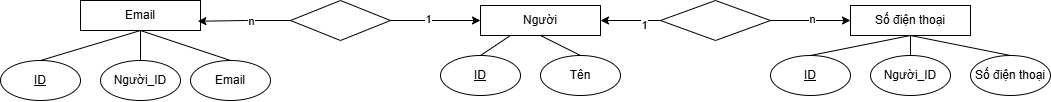

The diagram above was exported from draw.io. Its source (the exported page's mxGraphModel, read from the mxfile embedded in the PNG):
<mxGraphModel dx="1366" dy="764" grid="1" gridSize="10" guides="1" tooltips="1" connect="1" arrows="1" fold="1" page="1" pageScale="1" pageWidth="827" pageHeight="1169" math="0" shadow="0">
  <root>
    <mxCell id="0" />
    <mxCell id="1" parent="0" />
    <mxCell id="JiYVTj6QgLKltSs_Ofe9-19" value="" style="group" vertex="1" connectable="0" parent="1">
      <mxGeometry x="10" y="210" width="1050" height="100" as="geometry" />
    </mxCell>
    <mxCell id="JiYVTj6QgLKltSs_Ofe9-6" value="" style="group" vertex="1" connectable="0" parent="JiYVTj6QgLKltSs_Ofe9-19">
      <mxGeometry width="270" height="100" as="geometry" />
    </mxCell>
    <mxCell id="JiYVTj6QgLKltSs_Ofe9-2" value="&lt;u&gt;ID&lt;/u&gt;" style="ellipse;whiteSpace=wrap;html=1;" vertex="1" parent="JiYVTj6QgLKltSs_Ofe9-6">
      <mxGeometry y="60" width="80" height="40" as="geometry" />
    </mxCell>
    <mxCell id="WC-_N1LM10dKlPHuXtxz-4" value="Email" style="rounded=0;whiteSpace=wrap;html=1;" vertex="1" parent="JiYVTj6QgLKltSs_Ofe9-6">
      <mxGeometry x="80" width="120" height="30" as="geometry" />
    </mxCell>
    <mxCell id="WC-_N1LM10dKlPHuXtxz-10" value="Người_ID" style="ellipse;whiteSpace=wrap;html=1;" vertex="1" parent="JiYVTj6QgLKltSs_Ofe9-6">
      <mxGeometry x="100" y="60" width="80" height="40" as="geometry" />
    </mxCell>
    <mxCell id="WC-_N1LM10dKlPHuXtxz-11" value="Email" style="ellipse;whiteSpace=wrap;html=1;" vertex="1" parent="JiYVTj6QgLKltSs_Ofe9-6">
      <mxGeometry x="190" y="60" width="80" height="40" as="geometry" />
    </mxCell>
    <mxCell id="WC-_N1LM10dKlPHuXtxz-15" value="" style="endArrow=none;html=1;rounded=0;exitX=0.5;exitY=0;exitDx=0;exitDy=0;entryX=0.5;entryY=1;entryDx=0;entryDy=0;" edge="1" parent="JiYVTj6QgLKltSs_Ofe9-6" source="WC-_N1LM10dKlPHuXtxz-10" target="WC-_N1LM10dKlPHuXtxz-4">
      <mxGeometry width="50" height="50" relative="1" as="geometry">
        <mxPoint x="290" y="-30" as="sourcePoint" />
        <mxPoint x="340" y="-80" as="targetPoint" />
      </mxGeometry>
    </mxCell>
    <mxCell id="WC-_N1LM10dKlPHuXtxz-16" value="" style="endArrow=none;html=1;rounded=0;exitX=0.5;exitY=0;exitDx=0;exitDy=0;entryX=0.5;entryY=1;entryDx=0;entryDy=0;" edge="1" parent="JiYVTj6QgLKltSs_Ofe9-6" source="WC-_N1LM10dKlPHuXtxz-11" target="WC-_N1LM10dKlPHuXtxz-4">
      <mxGeometry width="50" height="50" relative="1" as="geometry">
        <mxPoint x="290" y="-30" as="sourcePoint" />
        <mxPoint x="340" y="-80" as="targetPoint" />
      </mxGeometry>
    </mxCell>
    <mxCell id="JiYVTj6QgLKltSs_Ofe9-5" value="" style="endArrow=none;html=1;rounded=0;exitX=0.5;exitY=0;exitDx=0;exitDy=0;entryX=0.5;entryY=1;entryDx=0;entryDy=0;" edge="1" parent="JiYVTj6QgLKltSs_Ofe9-6" source="JiYVTj6QgLKltSs_Ofe9-2" target="WC-_N1LM10dKlPHuXtxz-4">
      <mxGeometry width="50" height="50" relative="1" as="geometry">
        <mxPoint x="190" y="110" as="sourcePoint" />
        <mxPoint x="240" y="60" as="targetPoint" />
      </mxGeometry>
    </mxCell>
    <mxCell id="JiYVTj6QgLKltSs_Ofe9-18" value="" style="group" vertex="1" connectable="0" parent="JiYVTj6QgLKltSs_Ofe9-19">
      <mxGeometry x="290" width="760" height="95" as="geometry" />
    </mxCell>
    <mxCell id="WC-_N1LM10dKlPHuXtxz-23" value="" style="group" vertex="1" connectable="0" parent="JiYVTj6QgLKltSs_Ofe9-18">
      <mxGeometry x="150" y="5" width="180" height="90" as="geometry" />
    </mxCell>
    <mxCell id="WC-_N1LM10dKlPHuXtxz-2" value="Người" style="rounded=0;whiteSpace=wrap;html=1;" vertex="1" parent="WC-_N1LM10dKlPHuXtxz-23">
      <mxGeometry x="40" width="120" height="30" as="geometry" />
    </mxCell>
    <mxCell id="WC-_N1LM10dKlPHuXtxz-6" value="&lt;u&gt;ID&lt;/u&gt;" style="ellipse;whiteSpace=wrap;html=1;" vertex="1" parent="WC-_N1LM10dKlPHuXtxz-23">
      <mxGeometry y="50" width="80" height="40" as="geometry" />
    </mxCell>
    <mxCell id="WC-_N1LM10dKlPHuXtxz-7" value="Tên" style="ellipse;whiteSpace=wrap;html=1;" vertex="1" parent="WC-_N1LM10dKlPHuXtxz-23">
      <mxGeometry x="100" y="50" width="80" height="40" as="geometry" />
    </mxCell>
    <mxCell id="WC-_N1LM10dKlPHuXtxz-13" value="" style="endArrow=none;html=1;rounded=0;exitX=0.5;exitY=0;exitDx=0;exitDy=0;entryX=0.25;entryY=1;entryDx=0;entryDy=0;" edge="1" parent="WC-_N1LM10dKlPHuXtxz-23" source="WC-_N1LM10dKlPHuXtxz-6" target="WC-_N1LM10dKlPHuXtxz-2">
      <mxGeometry width="50" height="50" relative="1" as="geometry">
        <mxPoint x="90" y="150" as="sourcePoint" />
        <mxPoint x="140" y="100" as="targetPoint" />
      </mxGeometry>
    </mxCell>
    <mxCell id="WC-_N1LM10dKlPHuXtxz-14" value="" style="endArrow=none;html=1;rounded=0;exitX=0.5;exitY=0;exitDx=0;exitDy=0;entryX=0.5;entryY=1;entryDx=0;entryDy=0;" edge="1" parent="WC-_N1LM10dKlPHuXtxz-23" source="WC-_N1LM10dKlPHuXtxz-7" target="WC-_N1LM10dKlPHuXtxz-2">
      <mxGeometry width="50" height="50" relative="1" as="geometry">
        <mxPoint x="90" y="150" as="sourcePoint" />
        <mxPoint x="140" y="100" as="targetPoint" />
      </mxGeometry>
    </mxCell>
    <mxCell id="JiYVTj6QgLKltSs_Ofe9-4" value="" style="group" vertex="1" connectable="0" parent="JiYVTj6QgLKltSs_Ofe9-18">
      <mxGeometry x="480" y="5" width="280" height="90" as="geometry" />
    </mxCell>
    <mxCell id="WC-_N1LM10dKlPHuXtxz-9" value="Số điện thoại" style="ellipse;whiteSpace=wrap;html=1;" vertex="1" parent="JiYVTj6QgLKltSs_Ofe9-4">
      <mxGeometry x="200" y="50" width="80" height="40" as="geometry" />
    </mxCell>
    <mxCell id="WC-_N1LM10dKlPHuXtxz-19" value="" style="endArrow=none;html=1;rounded=0;exitX=0.5;exitY=0;exitDx=0;exitDy=0;entryX=0.5;entryY=1;entryDx=0;entryDy=0;" edge="1" parent="JiYVTj6QgLKltSs_Ofe9-4" source="WC-_N1LM10dKlPHuXtxz-9" target="WC-_N1LM10dKlPHuXtxz-5">
      <mxGeometry width="50" height="50" relative="1" as="geometry">
        <mxPoint y="-60" as="sourcePoint" />
        <mxPoint x="50" y="-110" as="targetPoint" />
      </mxGeometry>
    </mxCell>
    <mxCell id="WC-_N1LM10dKlPHuXtxz-5" value="Số điện thoại" style="rounded=0;whiteSpace=wrap;html=1;" vertex="1" parent="JiYVTj6QgLKltSs_Ofe9-4">
      <mxGeometry x="80" width="120" height="30" as="geometry" />
    </mxCell>
    <mxCell id="WC-_N1LM10dKlPHuXtxz-8" value="Người_ID" style="ellipse;whiteSpace=wrap;html=1;" vertex="1" parent="JiYVTj6QgLKltSs_Ofe9-4">
      <mxGeometry x="100" y="50" width="80" height="40" as="geometry" />
    </mxCell>
    <mxCell id="WC-_N1LM10dKlPHuXtxz-17" value="" style="endArrow=none;html=1;rounded=0;exitX=0.5;exitY=0;exitDx=0;exitDy=0;entryX=0.5;entryY=1;entryDx=0;entryDy=0;" edge="1" parent="JiYVTj6QgLKltSs_Ofe9-4" source="WC-_N1LM10dKlPHuXtxz-8" target="WC-_N1LM10dKlPHuXtxz-5">
      <mxGeometry width="50" height="50" relative="1" as="geometry">
        <mxPoint x="-10" y="-60" as="sourcePoint" />
        <mxPoint x="40" y="-110" as="targetPoint" />
      </mxGeometry>
    </mxCell>
    <mxCell id="JiYVTj6QgLKltSs_Ofe9-1" value="&lt;u&gt;ID&lt;/u&gt;" style="ellipse;whiteSpace=wrap;html=1;" vertex="1" parent="JiYVTj6QgLKltSs_Ofe9-4">
      <mxGeometry y="50" width="80" height="40" as="geometry" />
    </mxCell>
    <mxCell id="JiYVTj6QgLKltSs_Ofe9-3" value="" style="endArrow=none;html=1;rounded=0;entryX=0.5;entryY=1;entryDx=0;entryDy=0;exitX=0.5;exitY=0;exitDx=0;exitDy=0;" edge="1" parent="JiYVTj6QgLKltSs_Ofe9-4" source="JiYVTj6QgLKltSs_Ofe9-1" target="WC-_N1LM10dKlPHuXtxz-5">
      <mxGeometry width="50" height="50" relative="1" as="geometry">
        <mxPoint x="-50" y="90" as="sourcePoint" />
        <mxPoint y="40" as="targetPoint" />
      </mxGeometry>
    </mxCell>
    <mxCell id="JiYVTj6QgLKltSs_Ofe9-11" style="edgeStyle=orthogonalEdgeStyle;rounded=0;orthogonalLoop=1;jettySize=auto;html=1;entryX=0;entryY=0.5;entryDx=0;entryDy=0;" edge="1" parent="JiYVTj6QgLKltSs_Ofe9-18" source="JiYVTj6QgLKltSs_Ofe9-7" target="WC-_N1LM10dKlPHuXtxz-2">
      <mxGeometry relative="1" as="geometry" />
    </mxCell>
    <mxCell id="JiYVTj6QgLKltSs_Ofe9-14" value="1" style="edgeLabel;html=1;align=center;verticalAlign=middle;resizable=0;points=[];" vertex="1" connectable="0" parent="JiYVTj6QgLKltSs_Ofe9-11">
      <mxGeometry x="-0.1802" y="2" relative="1" as="geometry">
        <mxPoint as="offset" />
      </mxGeometry>
    </mxCell>
    <mxCell id="JiYVTj6QgLKltSs_Ofe9-7" value="" style="rhombus;whiteSpace=wrap;html=1;" vertex="1" parent="JiYVTj6QgLKltSs_Ofe9-18">
      <mxGeometry width="100" height="40" as="geometry" />
    </mxCell>
    <mxCell id="JiYVTj6QgLKltSs_Ofe9-12" style="edgeStyle=orthogonalEdgeStyle;rounded=0;orthogonalLoop=1;jettySize=auto;html=1;entryX=1;entryY=0.5;entryDx=0;entryDy=0;" edge="1" parent="JiYVTj6QgLKltSs_Ofe9-18" source="JiYVTj6QgLKltSs_Ofe9-8" target="WC-_N1LM10dKlPHuXtxz-2">
      <mxGeometry relative="1" as="geometry" />
    </mxCell>
    <mxCell id="JiYVTj6QgLKltSs_Ofe9-16" value="1" style="edgeLabel;html=1;align=center;verticalAlign=middle;resizable=0;points=[];" vertex="1" connectable="0" parent="JiYVTj6QgLKltSs_Ofe9-12">
      <mxGeometry x="-0.4519" y="4" relative="1" as="geometry">
        <mxPoint as="offset" />
      </mxGeometry>
    </mxCell>
    <mxCell id="JiYVTj6QgLKltSs_Ofe9-13" style="edgeStyle=orthogonalEdgeStyle;rounded=0;orthogonalLoop=1;jettySize=auto;html=1;entryX=0;entryY=0.5;entryDx=0;entryDy=0;" edge="1" parent="JiYVTj6QgLKltSs_Ofe9-18" source="JiYVTj6QgLKltSs_Ofe9-8" target="WC-_N1LM10dKlPHuXtxz-5">
      <mxGeometry relative="1" as="geometry" />
    </mxCell>
    <mxCell id="JiYVTj6QgLKltSs_Ofe9-17" value="n" style="edgeLabel;html=1;align=center;verticalAlign=middle;resizable=0;points=[];" vertex="1" connectable="0" parent="JiYVTj6QgLKltSs_Ofe9-13">
      <mxGeometry x="0.0333" y="2" relative="1" as="geometry">
        <mxPoint as="offset" />
      </mxGeometry>
    </mxCell>
    <mxCell id="JiYVTj6QgLKltSs_Ofe9-8" value="" style="rhombus;whiteSpace=wrap;html=1;" vertex="1" parent="JiYVTj6QgLKltSs_Ofe9-18">
      <mxGeometry x="370" width="110" height="40" as="geometry" />
    </mxCell>
    <mxCell id="JiYVTj6QgLKltSs_Ofe9-10" style="edgeStyle=orthogonalEdgeStyle;rounded=0;orthogonalLoop=1;jettySize=auto;html=1;entryX=0.978;entryY=0.692;entryDx=0;entryDy=0;entryPerimeter=0;" edge="1" parent="JiYVTj6QgLKltSs_Ofe9-19" source="JiYVTj6QgLKltSs_Ofe9-7" target="WC-_N1LM10dKlPHuXtxz-4">
      <mxGeometry relative="1" as="geometry" />
    </mxCell>
    <mxCell id="JiYVTj6QgLKltSs_Ofe9-15" value="n" style="edgeLabel;html=1;align=center;verticalAlign=middle;resizable=0;points=[];" vertex="1" connectable="0" parent="JiYVTj6QgLKltSs_Ofe9-10">
      <mxGeometry x="-0.1484" relative="1" as="geometry">
        <mxPoint as="offset" />
      </mxGeometry>
    </mxCell>
  </root>
</mxGraphModel>